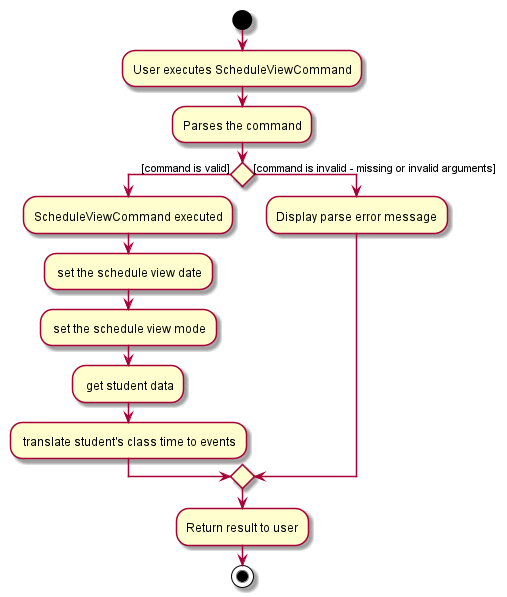

The diagram above was rendered by PlantUML. Its source (embedded in the PNG):
@startuml
start
:User executes ScheduleViewCommand;
:Parses the command;
if () then ([command is valid])
    :ScheduleViewCommand executed;
    : set the schedule view date;
    : set the schedule view mode;
    : get student data;
    : translate student's class time to events;

else ([command is invalid - missing or invalid arguments])
    :Display parse error message;
endif
:Return result to user;
stop
@enduml